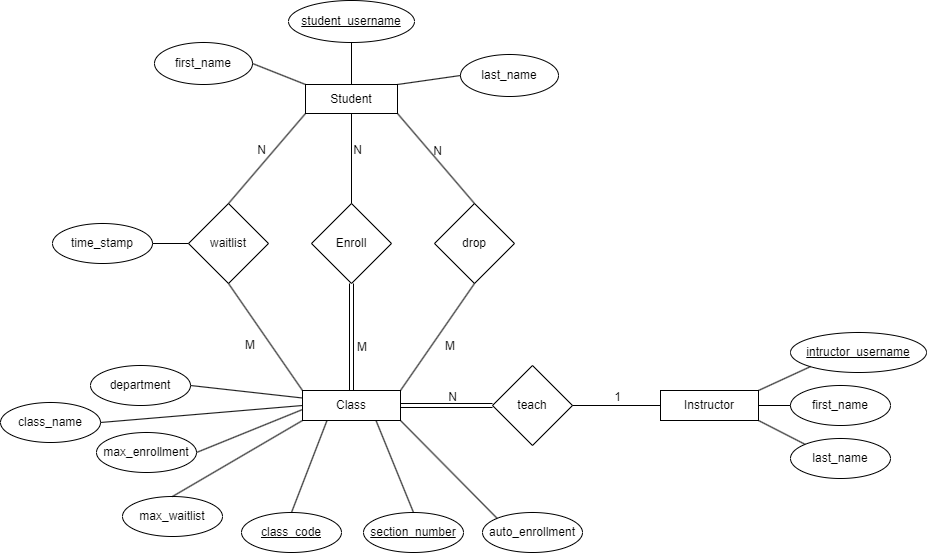

The diagram above was exported from draw.io. Its source (the exported page's mxGraphModel, read from the mxfile embedded in the PNG):
<mxGraphModel dx="1434" dy="790" grid="0" gridSize="10" guides="1" tooltips="1" connect="1" arrows="1" fold="1" page="0" pageScale="1" pageWidth="850" pageHeight="1100" math="0" shadow="0" extFonts="Permanent Marker^https://fonts.googleapis.com/css?family=Permanent+Marker">
  <root>
    <mxCell id="0" />
    <mxCell id="1" parent="0" />
    <mxCell id="ras0iGipGWXx0fbK7eVi-1" value="&lt;font style=&quot;font-size: 12px;&quot;&gt;Student&lt;/font&gt;" style="rounded=0;whiteSpace=wrap;html=1;" parent="1" vertex="1">
      <mxGeometry x="331" y="184" width="92" height="29" as="geometry" />
    </mxCell>
    <mxCell id="ras0iGipGWXx0fbK7eVi-2" value="&lt;font style=&quot;font-size: 12px;&quot;&gt;Class&lt;/font&gt;" style="rounded=0;whiteSpace=wrap;html=1;" parent="1" vertex="1">
      <mxGeometry x="328" y="490" width="98" height="30" as="geometry" />
    </mxCell>
    <mxCell id="ras0iGipGWXx0fbK7eVi-4" value="Enroll" style="rhombus;whiteSpace=wrap;html=1;" parent="1" vertex="1">
      <mxGeometry x="337" y="303" width="80" height="80" as="geometry" />
    </mxCell>
    <mxCell id="ras0iGipGWXx0fbK7eVi-5" value="drop" style="rhombus;whiteSpace=wrap;html=1;" parent="1" vertex="1">
      <mxGeometry x="460" y="303" width="80" height="80" as="geometry" />
    </mxCell>
    <mxCell id="ras0iGipGWXx0fbK7eVi-6" value="waitlist" style="rhombus;whiteSpace=wrap;html=1;" parent="1" vertex="1">
      <mxGeometry x="214" y="303" width="80" height="80" as="geometry" />
    </mxCell>
    <mxCell id="ras0iGipGWXx0fbK7eVi-7" value="&lt;u&gt;student_username&lt;/u&gt;" style="ellipse;whiteSpace=wrap;html=1;" parent="1" vertex="1">
      <mxGeometry x="314" y="100" width="126" height="42" as="geometry" />
    </mxCell>
    <mxCell id="ras0iGipGWXx0fbK7eVi-10" value="" style="endArrow=none;html=1;rounded=0;entryX=0.5;entryY=1;entryDx=0;entryDy=0;exitX=0.5;exitY=0;exitDx=0;exitDy=0;" parent="1" source="ras0iGipGWXx0fbK7eVi-1" target="ras0iGipGWXx0fbK7eVi-7" edge="1">
      <mxGeometry width="50" height="50" relative="1" as="geometry">
        <mxPoint x="376" y="183" as="sourcePoint" />
        <mxPoint x="260" y="161" as="targetPoint" />
      </mxGeometry>
    </mxCell>
    <mxCell id="ras0iGipGWXx0fbK7eVi-11" value="" style="endArrow=none;html=1;rounded=0;exitX=0.5;exitY=0;exitDx=0;exitDy=0;entryX=0;entryY=1;entryDx=0;entryDy=0;" parent="1" source="ras0iGipGWXx0fbK7eVi-6" target="ras0iGipGWXx0fbK7eVi-1" edge="1">
      <mxGeometry relative="1" as="geometry">
        <mxPoint x="228" y="322" as="sourcePoint" />
        <mxPoint x="388" y="322" as="targetPoint" />
      </mxGeometry>
    </mxCell>
    <mxCell id="ras0iGipGWXx0fbK7eVi-12" value="N" style="resizable=0;html=1;whiteSpace=wrap;align=right;verticalAlign=bottom;" parent="ras0iGipGWXx0fbK7eVi-11" connectable="0" vertex="1">
      <mxGeometry x="1" relative="1" as="geometry">
        <mxPoint x="-38" y="45" as="offset" />
      </mxGeometry>
    </mxCell>
    <mxCell id="ras0iGipGWXx0fbK7eVi-15" value="" style="endArrow=none;html=1;rounded=0;exitX=0;exitY=0;exitDx=0;exitDy=0;entryX=0.5;entryY=1;entryDx=0;entryDy=0;" parent="1" source="ras0iGipGWXx0fbK7eVi-2" target="ras0iGipGWXx0fbK7eVi-6" edge="1">
      <mxGeometry relative="1" as="geometry">
        <mxPoint x="210" y="543" as="sourcePoint" />
        <mxPoint x="278" y="453" as="targetPoint" />
      </mxGeometry>
    </mxCell>
    <mxCell id="ras0iGipGWXx0fbK7eVi-16" value="M" style="resizable=0;html=1;whiteSpace=wrap;align=right;verticalAlign=bottom;" parent="ras0iGipGWXx0fbK7eVi-15" connectable="0" vertex="1">
      <mxGeometry x="1" relative="1" as="geometry">
        <mxPoint x="28" y="70" as="offset" />
      </mxGeometry>
    </mxCell>
    <mxCell id="ras0iGipGWXx0fbK7eVi-17" value="" style="shape=link;html=1;rounded=0;exitX=0.5;exitY=0;exitDx=0;exitDy=0;entryX=0.5;entryY=1;entryDx=0;entryDy=0;" parent="1" source="ras0iGipGWXx0fbK7eVi-2" target="ras0iGipGWXx0fbK7eVi-4" edge="1">
      <mxGeometry relative="1" as="geometry">
        <mxPoint x="297" y="347" as="sourcePoint" />
        <mxPoint x="457" y="347" as="targetPoint" />
      </mxGeometry>
    </mxCell>
    <mxCell id="ras0iGipGWXx0fbK7eVi-18" value="M" style="resizable=0;html=1;whiteSpace=wrap;align=right;verticalAlign=bottom;" parent="ras0iGipGWXx0fbK7eVi-17" connectable="0" vertex="1">
      <mxGeometry x="1" relative="1" as="geometry">
        <mxPoint x="17" y="72" as="offset" />
      </mxGeometry>
    </mxCell>
    <mxCell id="ras0iGipGWXx0fbK7eVi-22" value="" style="endArrow=none;html=1;rounded=0;entryX=0.5;entryY=1;entryDx=0;entryDy=0;exitX=0.5;exitY=0;exitDx=0;exitDy=0;" parent="1" source="ras0iGipGWXx0fbK7eVi-4" target="ras0iGipGWXx0fbK7eVi-1" edge="1">
      <mxGeometry relative="1" as="geometry">
        <mxPoint x="297" y="347" as="sourcePoint" />
        <mxPoint x="457" y="347" as="targetPoint" />
      </mxGeometry>
    </mxCell>
    <mxCell id="ras0iGipGWXx0fbK7eVi-23" value="N" style="resizable=0;html=1;whiteSpace=wrap;align=right;verticalAlign=bottom;" parent="ras0iGipGWXx0fbK7eVi-22" connectable="0" vertex="1">
      <mxGeometry x="1" relative="1" as="geometry">
        <mxPoint x="12" y="45" as="offset" />
      </mxGeometry>
    </mxCell>
    <mxCell id="ras0iGipGWXx0fbK7eVi-24" value="" style="endArrow=none;html=1;rounded=0;exitX=1;exitY=0;exitDx=0;exitDy=0;entryX=0.5;entryY=1;entryDx=0;entryDy=0;" parent="1" source="ras0iGipGWXx0fbK7eVi-2" target="ras0iGipGWXx0fbK7eVi-5" edge="1">
      <mxGeometry relative="1" as="geometry">
        <mxPoint x="444" y="489" as="sourcePoint" />
        <mxPoint x="512" y="399" as="targetPoint" />
      </mxGeometry>
    </mxCell>
    <mxCell id="ras0iGipGWXx0fbK7eVi-25" value="M" style="resizable=0;html=1;whiteSpace=wrap;align=right;verticalAlign=bottom;" parent="ras0iGipGWXx0fbK7eVi-24" connectable="0" vertex="1">
      <mxGeometry x="1" relative="1" as="geometry">
        <mxPoint x="-18" y="71" as="offset" />
      </mxGeometry>
    </mxCell>
    <mxCell id="ras0iGipGWXx0fbK7eVi-28" value="" style="endArrow=none;html=1;rounded=0;entryX=1;entryY=1;entryDx=0;entryDy=0;exitX=0.5;exitY=0;exitDx=0;exitDy=0;" parent="1" source="ras0iGipGWXx0fbK7eVi-5" target="ras0iGipGWXx0fbK7eVi-1" edge="1">
      <mxGeometry relative="1" as="geometry">
        <mxPoint x="297" y="347" as="sourcePoint" />
        <mxPoint x="457" y="347" as="targetPoint" />
      </mxGeometry>
    </mxCell>
    <mxCell id="ras0iGipGWXx0fbK7eVi-29" value="N" style="resizable=0;html=1;whiteSpace=wrap;align=right;verticalAlign=bottom;" parent="ras0iGipGWXx0fbK7eVi-28" connectable="0" vertex="1">
      <mxGeometry x="1" relative="1" as="geometry">
        <mxPoint x="46" y="46" as="offset" />
      </mxGeometry>
    </mxCell>
    <mxCell id="ras0iGipGWXx0fbK7eVi-30" value="&lt;font style=&quot;font-size: 12px;&quot;&gt;Instructor&lt;/font&gt;" style="rounded=0;whiteSpace=wrap;html=1;" parent="1" vertex="1">
      <mxGeometry x="686" y="490" width="98" height="30" as="geometry" />
    </mxCell>
    <mxCell id="ras0iGipGWXx0fbK7eVi-31" value="teach" style="rhombus;whiteSpace=wrap;html=1;" parent="1" vertex="1">
      <mxGeometry x="518" y="465" width="80" height="80" as="geometry" />
    </mxCell>
    <mxCell id="ras0iGipGWXx0fbK7eVi-32" value="" style="shape=link;html=1;rounded=0;exitX=1;exitY=0.5;exitDx=0;exitDy=0;entryX=0;entryY=0.5;entryDx=0;entryDy=0;" parent="1" source="ras0iGipGWXx0fbK7eVi-2" target="ras0iGipGWXx0fbK7eVi-31" edge="1">
      <mxGeometry relative="1" as="geometry">
        <mxPoint x="444" y="589" as="sourcePoint" />
        <mxPoint x="604" y="589" as="targetPoint" />
      </mxGeometry>
    </mxCell>
    <mxCell id="ras0iGipGWXx0fbK7eVi-33" value="N" style="resizable=0;html=1;whiteSpace=wrap;align=right;verticalAlign=bottom;" parent="ras0iGipGWXx0fbK7eVi-32" connectable="0" vertex="1">
      <mxGeometry x="1" relative="1" as="geometry">
        <mxPoint x="-34" as="offset" />
      </mxGeometry>
    </mxCell>
    <mxCell id="ras0iGipGWXx0fbK7eVi-34" value="" style="endArrow=none;html=1;rounded=0;exitX=1;exitY=0.5;exitDx=0;exitDy=0;entryX=0;entryY=0.5;entryDx=0;entryDy=0;" parent="1" source="ras0iGipGWXx0fbK7eVi-31" target="ras0iGipGWXx0fbK7eVi-30" edge="1">
      <mxGeometry relative="1" as="geometry">
        <mxPoint x="596" y="590" as="sourcePoint" />
        <mxPoint x="756" y="590" as="targetPoint" />
      </mxGeometry>
    </mxCell>
    <mxCell id="ras0iGipGWXx0fbK7eVi-35" value="1" style="resizable=0;html=1;whiteSpace=wrap;align=right;verticalAlign=bottom;" parent="ras0iGipGWXx0fbK7eVi-34" connectable="0" vertex="1">
      <mxGeometry x="1" relative="1" as="geometry">
        <mxPoint x="-38" as="offset" />
      </mxGeometry>
    </mxCell>
    <mxCell id="ras0iGipGWXx0fbK7eVi-37" value="intructor_username" style="ellipse;whiteSpace=wrap;html=1;align=center;fontStyle=4;" parent="1" vertex="1">
      <mxGeometry x="816" y="432" width="136" height="40" as="geometry" />
    </mxCell>
    <mxCell id="ras0iGipGWXx0fbK7eVi-38" value="first_name" style="ellipse;whiteSpace=wrap;html=1;align=center;" parent="1" vertex="1">
      <mxGeometry x="816" y="485" width="100" height="40" as="geometry" />
    </mxCell>
    <mxCell id="ras0iGipGWXx0fbK7eVi-39" value="last_name" style="ellipse;whiteSpace=wrap;html=1;align=center;" parent="1" vertex="1">
      <mxGeometry x="816" y="538" width="100" height="40" as="geometry" />
    </mxCell>
    <mxCell id="ras0iGipGWXx0fbK7eVi-40" value="" style="endArrow=none;html=1;rounded=0;entryX=0;entryY=1;entryDx=0;entryDy=0;exitX=1;exitY=0;exitDx=0;exitDy=0;" parent="1" source="ras0iGipGWXx0fbK7eVi-30" target="ras0iGipGWXx0fbK7eVi-37" edge="1">
      <mxGeometry width="50" height="50" relative="1" as="geometry">
        <mxPoint x="724" y="513" as="sourcePoint" />
        <mxPoint x="774" y="463" as="targetPoint" />
      </mxGeometry>
    </mxCell>
    <mxCell id="ras0iGipGWXx0fbK7eVi-41" value="" style="endArrow=none;html=1;rounded=0;entryX=0;entryY=0;entryDx=0;entryDy=0;exitX=1;exitY=1;exitDx=0;exitDy=0;" parent="1" source="ras0iGipGWXx0fbK7eVi-30" target="ras0iGipGWXx0fbK7eVi-39" edge="1">
      <mxGeometry width="50" height="50" relative="1" as="geometry">
        <mxPoint x="743" y="585" as="sourcePoint" />
        <mxPoint x="790" y="561" as="targetPoint" />
      </mxGeometry>
    </mxCell>
    <mxCell id="ras0iGipGWXx0fbK7eVi-42" value="" style="endArrow=none;html=1;rounded=0;entryX=0;entryY=0.5;entryDx=0;entryDy=0;exitX=1;exitY=0.5;exitDx=0;exitDy=0;" parent="1" source="ras0iGipGWXx0fbK7eVi-30" target="ras0iGipGWXx0fbK7eVi-38" edge="1">
      <mxGeometry width="50" height="50" relative="1" as="geometry">
        <mxPoint x="800" y="503" as="sourcePoint" />
        <mxPoint x="774" y="463" as="targetPoint" />
      </mxGeometry>
    </mxCell>
    <mxCell id="ras0iGipGWXx0fbK7eVi-44" value="&lt;u&gt;class_code&lt;/u&gt;" style="ellipse;whiteSpace=wrap;html=1;align=center;" parent="1" vertex="1">
      <mxGeometry x="267" y="612" width="100" height="40" as="geometry" />
    </mxCell>
    <mxCell id="ras0iGipGWXx0fbK7eVi-45" value="&lt;u&gt;section_number&lt;/u&gt;" style="ellipse;whiteSpace=wrap;html=1;align=center;" parent="1" vertex="1">
      <mxGeometry x="389" y="612" width="100" height="40" as="geometry" />
    </mxCell>
    <mxCell id="ras0iGipGWXx0fbK7eVi-48" value="class_name" style="ellipse;whiteSpace=wrap;html=1;align=center;" parent="1" vertex="1">
      <mxGeometry x="26" y="502" width="100" height="40" as="geometry" />
    </mxCell>
    <mxCell id="ras0iGipGWXx0fbK7eVi-49" value="department" style="ellipse;whiteSpace=wrap;html=1;align=center;" parent="1" vertex="1">
      <mxGeometry x="116" y="465" width="100" height="40" as="geometry" />
    </mxCell>
    <mxCell id="ras0iGipGWXx0fbK7eVi-50" value="auto_enrollment" style="ellipse;whiteSpace=wrap;html=1;align=center;" parent="1" vertex="1">
      <mxGeometry x="508" y="612" width="100" height="40" as="geometry" />
    </mxCell>
    <mxCell id="ras0iGipGWXx0fbK7eVi-51" value="max_enrollment" style="ellipse;whiteSpace=wrap;html=1;align=center;" parent="1" vertex="1">
      <mxGeometry x="122" y="532" width="100" height="40" as="geometry" />
    </mxCell>
    <mxCell id="ras0iGipGWXx0fbK7eVi-53" value="max_waitlist" style="ellipse;whiteSpace=wrap;html=1;align=center;" parent="1" vertex="1">
      <mxGeometry x="148" y="596" width="100" height="40" as="geometry" />
    </mxCell>
    <mxCell id="ras0iGipGWXx0fbK7eVi-56" value="" style="endArrow=none;html=1;rounded=0;entryX=0.25;entryY=1;entryDx=0;entryDy=0;exitX=0.5;exitY=0;exitDx=0;exitDy=0;" parent="1" source="ras0iGipGWXx0fbK7eVi-44" target="ras0iGipGWXx0fbK7eVi-2" edge="1">
      <mxGeometry width="50" height="50" relative="1" as="geometry">
        <mxPoint x="304" y="559" as="sourcePoint" />
        <mxPoint x="351" y="535" as="targetPoint" />
      </mxGeometry>
    </mxCell>
    <mxCell id="ras0iGipGWXx0fbK7eVi-58" value="" style="endArrow=none;html=1;rounded=0;entryX=0.75;entryY=1;entryDx=0;entryDy=0;exitX=0.5;exitY=0;exitDx=0;exitDy=0;" parent="1" source="ras0iGipGWXx0fbK7eVi-45" target="ras0iGipGWXx0fbK7eVi-2" edge="1">
      <mxGeometry width="50" height="50" relative="1" as="geometry">
        <mxPoint x="394" y="684" as="sourcePoint" />
        <mxPoint x="387" y="530" as="targetPoint" />
      </mxGeometry>
    </mxCell>
    <mxCell id="ras0iGipGWXx0fbK7eVi-59" value="" style="endArrow=none;html=1;rounded=0;entryX=1;entryY=1;entryDx=0;entryDy=0;exitX=0;exitY=0;exitDx=0;exitDy=0;" parent="1" source="ras0iGipGWXx0fbK7eVi-50" target="ras0iGipGWXx0fbK7eVi-2" edge="1">
      <mxGeometry width="50" height="50" relative="1" as="geometry">
        <mxPoint x="449" y="622" as="sourcePoint" />
        <mxPoint x="412" y="530" as="targetPoint" />
      </mxGeometry>
    </mxCell>
    <mxCell id="ras0iGipGWXx0fbK7eVi-60" value="" style="endArrow=none;html=1;rounded=0;entryX=0;entryY=1;entryDx=0;entryDy=0;exitX=0.5;exitY=0;exitDx=0;exitDy=0;" parent="1" source="ras0iGipGWXx0fbK7eVi-53" target="ras0iGipGWXx0fbK7eVi-2" edge="1">
      <mxGeometry width="50" height="50" relative="1" as="geometry">
        <mxPoint x="327" y="622" as="sourcePoint" />
        <mxPoint x="363" y="530" as="targetPoint" />
      </mxGeometry>
    </mxCell>
    <mxCell id="ras0iGipGWXx0fbK7eVi-62" value="" style="endArrow=none;html=1;rounded=0;entryX=0.002;entryY=0.632;entryDx=0;entryDy=0;exitX=1;exitY=0.5;exitDx=0;exitDy=0;entryPerimeter=0;" parent="1" source="ras0iGipGWXx0fbK7eVi-51" target="ras0iGipGWXx0fbK7eVi-2" edge="1">
      <mxGeometry width="50" height="50" relative="1" as="geometry">
        <mxPoint x="220" y="617" as="sourcePoint" />
        <mxPoint x="338" y="523" as="targetPoint" />
      </mxGeometry>
    </mxCell>
    <mxCell id="ras0iGipGWXx0fbK7eVi-63" value="" style="endArrow=none;html=1;rounded=0;entryX=0;entryY=0.5;entryDx=0;entryDy=0;exitX=1;exitY=0.5;exitDx=0;exitDy=0;" parent="1" source="ras0iGipGWXx0fbK7eVi-48" target="ras0iGipGWXx0fbK7eVi-2" edge="1">
      <mxGeometry width="50" height="50" relative="1" as="geometry">
        <mxPoint x="232" y="562" as="sourcePoint" />
        <mxPoint x="338" y="523" as="targetPoint" />
      </mxGeometry>
    </mxCell>
    <mxCell id="ras0iGipGWXx0fbK7eVi-64" value="" style="endArrow=none;html=1;rounded=0;entryX=0;entryY=0.25;entryDx=0;entryDy=0;exitX=1;exitY=0.5;exitDx=0;exitDy=0;" parent="1" source="ras0iGipGWXx0fbK7eVi-49" target="ras0iGipGWXx0fbK7eVi-2" edge="1">
      <mxGeometry width="50" height="50" relative="1" as="geometry">
        <mxPoint x="136" y="532" as="sourcePoint" />
        <mxPoint x="338" y="515" as="targetPoint" />
      </mxGeometry>
    </mxCell>
    <mxCell id="ras0iGipGWXx0fbK7eVi-65" value="time_stamp" style="ellipse;whiteSpace=wrap;html=1;align=center;" parent="1" vertex="1">
      <mxGeometry x="78" y="323" width="100" height="40" as="geometry" />
    </mxCell>
    <mxCell id="ras0iGipGWXx0fbK7eVi-66" value="" style="endArrow=none;html=1;rounded=0;entryX=1;entryY=0.5;entryDx=0;entryDy=0;exitX=0;exitY=0.5;exitDx=0;exitDy=0;" parent="1" source="ras0iGipGWXx0fbK7eVi-6" target="ras0iGipGWXx0fbK7eVi-65" edge="1">
      <mxGeometry width="50" height="50" relative="1" as="geometry">
        <mxPoint x="129" y="407" as="sourcePoint" />
        <mxPoint x="179" y="357" as="targetPoint" />
      </mxGeometry>
    </mxCell>
    <mxCell id="ras0iGipGWXx0fbK7eVi-67" value="last_name" style="ellipse;whiteSpace=wrap;html=1;" parent="1" vertex="1">
      <mxGeometry x="486" y="154" width="98" height="42" as="geometry" />
    </mxCell>
    <mxCell id="ras0iGipGWXx0fbK7eVi-69" value="first_name" style="ellipse;whiteSpace=wrap;html=1;" parent="1" vertex="1">
      <mxGeometry x="180" y="142" width="98" height="42" as="geometry" />
    </mxCell>
    <mxCell id="ras0iGipGWXx0fbK7eVi-70" value="" style="endArrow=none;html=1;rounded=0;entryX=1;entryY=0.5;entryDx=0;entryDy=0;exitX=0;exitY=0;exitDx=0;exitDy=0;" parent="1" source="ras0iGipGWXx0fbK7eVi-1" target="ras0iGipGWXx0fbK7eVi-69" edge="1">
      <mxGeometry width="50" height="50" relative="1" as="geometry">
        <mxPoint x="331" y="183" as="sourcePoint" />
        <mxPoint x="342" y="147" as="targetPoint" />
      </mxGeometry>
    </mxCell>
    <mxCell id="ras0iGipGWXx0fbK7eVi-71" value="" style="endArrow=none;html=1;rounded=0;entryX=0;entryY=0.5;entryDx=0;entryDy=0;exitX=1;exitY=0;exitDx=0;exitDy=0;" parent="1" source="ras0iGipGWXx0fbK7eVi-1" target="ras0iGipGWXx0fbK7eVi-67" edge="1">
      <mxGeometry width="50" height="50" relative="1" as="geometry">
        <mxPoint x="398" y="215" as="sourcePoint" />
        <mxPoint x="448" y="165" as="targetPoint" />
      </mxGeometry>
    </mxCell>
  </root>
</mxGraphModel>